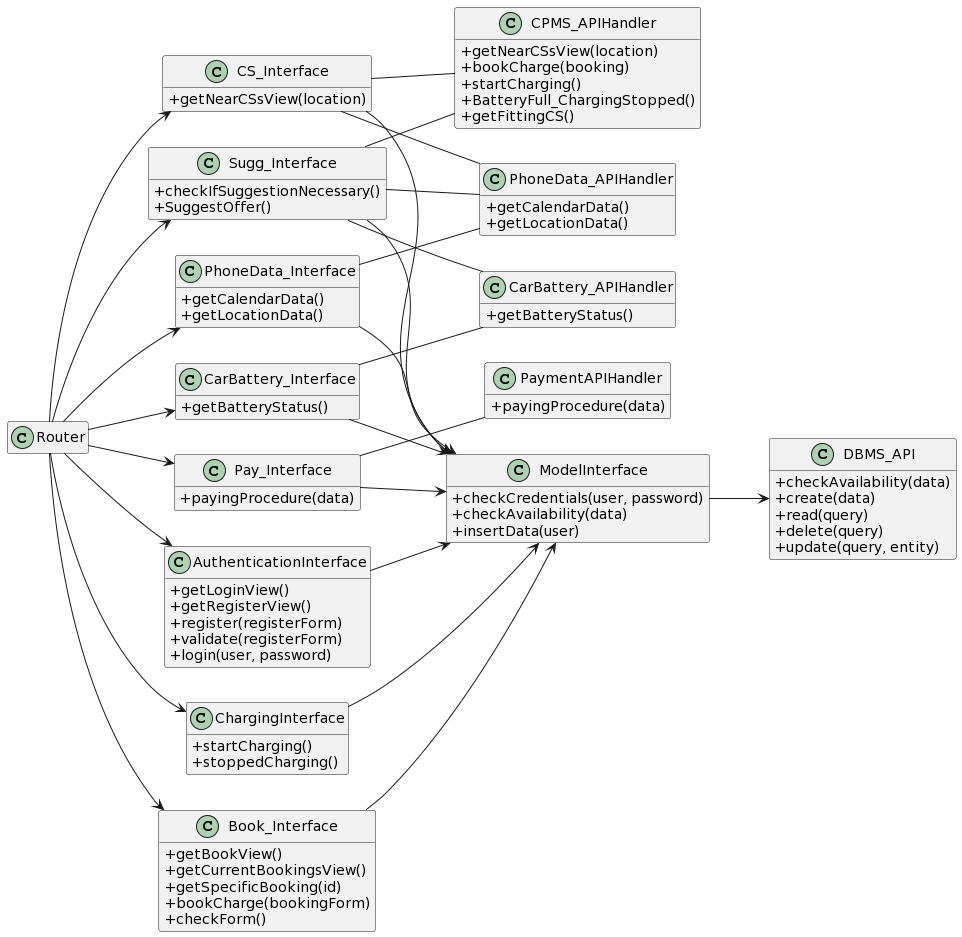

The diagram above was rendered by PlantUML. Its source (embedded in the PNG):
@startuml
left to right direction
hide empty members
skinparam classAttributeIconSize 0
class Router

Router --> CS_Interface
Router --> Sugg_Interface 
Router --> Pay_Interface
Router --> CarBattery_Interface 
Router --> PhoneData_Interface
Router --> ChargingInterface
Router --> Book_Interface 
Router --> AuthenticationInterface

CS_Interface --> ModelInterface
Sugg_Interface--> ModelInterface 
Pay_Interface--> ModelInterface
CarBattery_Interface --> ModelInterface
PhoneData_Interface--> ModelInterface
ChargingInterface--> ModelInterface
Book_Interface --> ModelInterface
AuthenticationInterface--> ModelInterface

together {
class "PaymentAPIHandler"
class "CPMS_APIHandler"
class "CarBattery_APIHandler"
class "PhoneData_APIHandler"
}

CS_Interface  -- "CPMS_APIHandler"
CS_Interface  -- "PhoneData_APIHandler"
Sugg_Interface -- "PhoneData_APIHandler"
Sugg_Interface -- "CPMS_APIHandler"
Sugg_Interface -- "CarBattery_APIHandler"
Pay_Interface -- "PaymentAPIHandler"
PhoneData_Interface -- "PhoneData_APIHandler"
CarBattery_Interface  -- "CarBattery_APIHandler"



class CPMS_APIHandler{
 +getNearCSsView(location)
 +bookCharge(booking)
 +startCharging()
 +BatteryFull_ChargingStopped()
 +getFittingCS()
}

class CarBattery_APIHandler {
+getBatteryStatus()
}

class PhoneData_APIHandler {
+getCalendarData()
 +getLocationData()
}

class PaymentAPIHandler {
  +payingProcedure(data)
}

class CS_Interface {
  +getNearCSsView(location)
}
class Sugg_Interface {
  +checkIfSuggestionNecessary()
  +SuggestOffer()
}
class Pay_Interface{
 +payingProcedure(data)
}

class CarBattery_Interface {
 +getBatteryStatus()
}
class PhoneData_Interface {
 +getCalendarData()
 +getLocationData()
}
class ChargingInterface {
 +startCharging()
 +stoppedCharging()
}

class Book_Interface {
  +getBookView()
  +getCurrentBookingsView()
  +getSpecificBooking(id)
  +bookCharge(bookingForm)
  +checkForm()
}
class AuthenticationInterface {
  +getLoginView()
  +getRegisterView()
  +register(registerForm)
  +validate(registerForm)
  +login(user, password)
}
class ModelInterface{
  +checkCredentials(user, password)
  +checkAvailability(data)
  +insertData(user)
}
class DBMS_API{
  +checkAvailability(data)
  +create(data)
  +read(query)
  +delete(query)
  +update(query, entity)
}

ModelInterface --> DBMS_API
@enduml